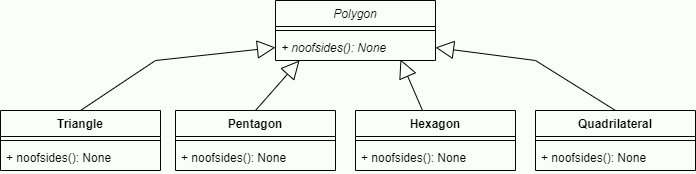

The diagram above was exported from draw.io. Its source (the exported page's mxGraphModel, read from the mxfile embedded in the PNG):
<mxGraphModel dx="1422" dy="766" grid="1" gridSize="10" guides="1" tooltips="1" connect="1" arrows="1" fold="1" page="1" pageScale="1" pageWidth="1100" pageHeight="850" background="#ffffff" math="0" shadow="0">
  <root>
    <mxCell id="0" />
    <mxCell id="1" parent="0" />
    <mxCell id="2" value="Polygon" style="swimlane;fontStyle=2;align=center;verticalAlign=top;childLayout=stackLayout;horizontal=1;startSize=26;horizontalStack=0;resizeParent=1;resizeParentMax=0;resizeLast=0;collapsible=1;marginBottom=0;" vertex="1" parent="1">
      <mxGeometry x="840" y="2640" width="160" height="60" as="geometry" />
    </mxCell>
    <mxCell id="3" value="" style="line;strokeWidth=1;fillColor=none;align=left;verticalAlign=middle;spacingTop=-1;spacingLeft=3;spacingRight=3;rotatable=0;labelPosition=right;points=[];portConstraint=eastwest;" vertex="1" parent="2">
      <mxGeometry y="26" width="160" height="8" as="geometry" />
    </mxCell>
    <mxCell id="4" value="+ noofsides(): None" style="text;strokeColor=none;fillColor=none;align=left;verticalAlign=top;spacingLeft=4;spacingRight=4;overflow=hidden;rotatable=0;points=[[0,0.5],[1,0.5]];portConstraint=eastwest;fontStyle=2" vertex="1" parent="2">
      <mxGeometry y="34" width="160" height="26" as="geometry" />
    </mxCell>
    <mxCell id="5" value="Triangle" style="swimlane;fontStyle=1;align=center;verticalAlign=top;childLayout=stackLayout;horizontal=1;startSize=26;horizontalStack=0;resizeParent=1;resizeParentMax=0;resizeLast=0;collapsible=1;marginBottom=0;" vertex="1" parent="1">
      <mxGeometry x="565" y="2750" width="160" height="60" as="geometry" />
    </mxCell>
    <mxCell id="6" value="" style="line;strokeWidth=1;fillColor=none;align=left;verticalAlign=middle;spacingTop=-1;spacingLeft=3;spacingRight=3;rotatable=0;labelPosition=right;points=[];portConstraint=eastwest;" vertex="1" parent="5">
      <mxGeometry y="26" width="160" height="8" as="geometry" />
    </mxCell>
    <mxCell id="7" value="+ noofsides(): None" style="text;strokeColor=none;fillColor=none;align=left;verticalAlign=top;spacingLeft=4;spacingRight=4;overflow=hidden;rotatable=0;points=[[0,0.5],[1,0.5]];portConstraint=eastwest;fontStyle=0" vertex="1" parent="5">
      <mxGeometry y="34" width="160" height="26" as="geometry" />
    </mxCell>
    <mxCell id="8" value="Pentagon" style="swimlane;fontStyle=1;align=center;verticalAlign=top;childLayout=stackLayout;horizontal=1;startSize=26;horizontalStack=0;resizeParent=1;resizeParentMax=0;resizeLast=0;collapsible=1;marginBottom=0;" vertex="1" parent="1">
      <mxGeometry x="740" y="2750" width="160" height="60" as="geometry" />
    </mxCell>
    <mxCell id="9" value="" style="line;strokeWidth=1;fillColor=none;align=left;verticalAlign=middle;spacingTop=-1;spacingLeft=3;spacingRight=3;rotatable=0;labelPosition=right;points=[];portConstraint=eastwest;" vertex="1" parent="8">
      <mxGeometry y="26" width="160" height="8" as="geometry" />
    </mxCell>
    <mxCell id="10" value="+ noofsides(): None" style="text;strokeColor=none;fillColor=none;align=left;verticalAlign=top;spacingLeft=4;spacingRight=4;overflow=hidden;rotatable=0;points=[[0,0.5],[1,0.5]];portConstraint=eastwest;fontStyle=0" vertex="1" parent="8">
      <mxGeometry y="34" width="160" height="26" as="geometry" />
    </mxCell>
    <mxCell id="11" value="Hexagon" style="swimlane;fontStyle=1;align=center;verticalAlign=top;childLayout=stackLayout;horizontal=1;startSize=26;horizontalStack=0;resizeParent=1;resizeParentMax=0;resizeLast=0;collapsible=1;marginBottom=0;" vertex="1" parent="1">
      <mxGeometry x="920" y="2750" width="160" height="60" as="geometry" />
    </mxCell>
    <mxCell id="12" value="" style="line;strokeWidth=1;fillColor=none;align=left;verticalAlign=middle;spacingTop=-1;spacingLeft=3;spacingRight=3;rotatable=0;labelPosition=right;points=[];portConstraint=eastwest;" vertex="1" parent="11">
      <mxGeometry y="26" width="160" height="8" as="geometry" />
    </mxCell>
    <mxCell id="13" value="+ noofsides(): None" style="text;strokeColor=none;fillColor=none;align=left;verticalAlign=top;spacingLeft=4;spacingRight=4;overflow=hidden;rotatable=0;points=[[0,0.5],[1,0.5]];portConstraint=eastwest;fontStyle=0" vertex="1" parent="11">
      <mxGeometry y="34" width="160" height="26" as="geometry" />
    </mxCell>
    <mxCell id="14" value="Quadrilateral" style="swimlane;fontStyle=1;align=center;verticalAlign=top;childLayout=stackLayout;horizontal=1;startSize=26;horizontalStack=0;resizeParent=1;resizeParentMax=0;resizeLast=0;collapsible=1;marginBottom=0;" vertex="1" parent="1">
      <mxGeometry x="1100" y="2750" width="160" height="60" as="geometry" />
    </mxCell>
    <mxCell id="15" value="" style="line;strokeWidth=1;fillColor=none;align=left;verticalAlign=middle;spacingTop=-1;spacingLeft=3;spacingRight=3;rotatable=0;labelPosition=right;points=[];portConstraint=eastwest;" vertex="1" parent="14">
      <mxGeometry y="26" width="160" height="8" as="geometry" />
    </mxCell>
    <mxCell id="16" value="+ noofsides(): None" style="text;strokeColor=none;fillColor=none;align=left;verticalAlign=top;spacingLeft=4;spacingRight=4;overflow=hidden;rotatable=0;points=[[0,0.5],[1,0.5]];portConstraint=eastwest;fontStyle=0" vertex="1" parent="14">
      <mxGeometry y="34" width="160" height="26" as="geometry" />
    </mxCell>
    <mxCell id="17" value="" style="endArrow=block;endSize=16;endFill=0;html=1;rounded=0;exitX=0.5;exitY=0;exitDx=0;exitDy=0;entryX=0;entryY=0.5;entryDx=0;entryDy=0;" edge="1" source="5" target="4" parent="1">
      <mxGeometry width="160" relative="1" as="geometry">
        <mxPoint x="620" y="2690" as="sourcePoint" />
        <mxPoint x="780" y="2690" as="targetPoint" />
        <Array as="points">
          <mxPoint x="720" y="2700" />
        </Array>
      </mxGeometry>
    </mxCell>
    <mxCell id="18" value="" style="endArrow=block;endSize=16;endFill=0;html=1;rounded=0;exitX=0.5;exitY=0;exitDx=0;exitDy=0;entryX=0.15;entryY=1;entryDx=0;entryDy=0;entryPerimeter=0;" edge="1" source="8" target="4" parent="1">
      <mxGeometry width="160" relative="1" as="geometry">
        <mxPoint x="655" y="2760" as="sourcePoint" />
        <mxPoint x="850" y="2697" as="targetPoint" />
        <Array as="points" />
      </mxGeometry>
    </mxCell>
    <mxCell id="19" value="" style="endArrow=block;endSize=16;endFill=0;html=1;rounded=0;entryX=0.781;entryY=0.962;entryDx=0;entryDy=0;entryPerimeter=0;" edge="1" source="11" target="4" parent="1">
      <mxGeometry width="160" relative="1" as="geometry">
        <mxPoint x="1000" y="2748" as="sourcePoint" />
        <mxPoint x="1040.96" y="2700.002" as="targetPoint" />
        <Array as="points" />
      </mxGeometry>
    </mxCell>
    <mxCell id="20" value="" style="endArrow=block;endSize=16;endFill=0;html=1;rounded=0;entryX=1;entryY=0.5;entryDx=0;entryDy=0;exitX=0.5;exitY=0;exitDx=0;exitDy=0;" edge="1" source="14" target="4" parent="1">
      <mxGeometry width="160" relative="1" as="geometry">
        <mxPoint x="997.0202993036005" y="2760" as="sourcePoint" />
        <mxPoint x="974.96" y="2709.012" as="targetPoint" />
        <Array as="points">
          <mxPoint x="1100" y="2700" />
        </Array>
      </mxGeometry>
    </mxCell>
  </root>
</mxGraphModel>